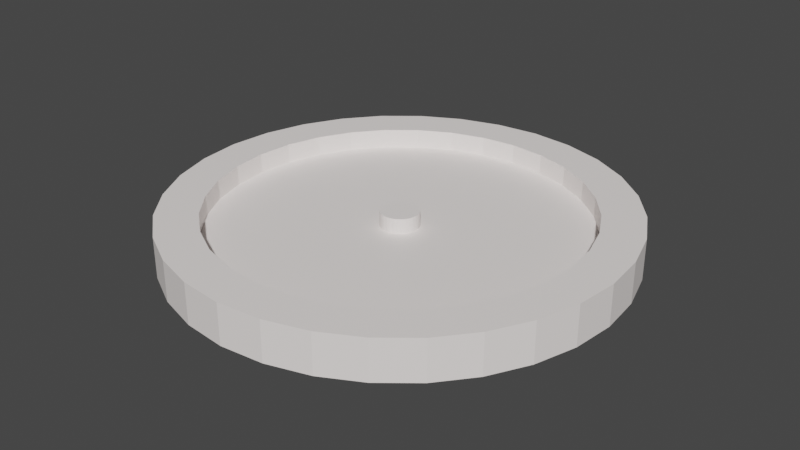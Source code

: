 # Source: barometr.blend  (saved by Blender 2.90.8; exported with 4.5.12 LTS)
import bpy
from mathutils import Matrix  # noqa: F401  (used for matrix-valued properties, if any)

bpy.ops.wm.read_factory_settings(use_empty=True)
scene = bpy.context.scene
scene.name = 'Scene'

# ---- collections
col_collection = bpy.data.collections.new('Collection'); scene.collection.children.link(col_collection)

# ---- materials (node trees are filled in below, after node groups)
mat_materia__001 = bpy.data.materials.new('Materiał.001')
mat_materia__001.use_transparent_shadow = False

# ---- material node trees
mat_materia__001.use_nodes = True; mat_materia__001.node_tree.nodes.clear()
_N = mat_materia__001.node_tree.nodes; _L = mat_materia__001.node_tree.links
n0 = _N.new('ShaderNodeBsdfPrincipled'); n0.name = 'Principled BSDF'; n0.location = (10, 300)
n0.distribution = 'GGX'
n0.subsurface_method = 'BURLEY'
n0.inputs[0].default_value = (1.0, 0.9348, 0.9068, 1.0)
n0.inputs[3].default_value = 1.45
n0.inputs[27].default_value = (0.0, 0.0, 0.0, 1.0)
n0.inputs[28].default_value = 1.0
n1 = _N.new('ShaderNodeOutputMaterial'); n1.name = 'Material Output'; n1.location = (300, 300)
_L.new(n0.outputs[0], n1.inputs[0])
n1.is_active_output = True

# ---- world
world_world = bpy.data.worlds.new('World'); scene.world = world_world
world_world.use_nodes = True; world_world.node_tree.nodes.clear()
_N = world_world.node_tree.nodes; _L = world_world.node_tree.links
n0 = _N.new('ShaderNodeOutputWorld'); n0.name = 'World Output'; n0.location = (300, 300)
n1 = _N.new('ShaderNodeBackground'); n1.name = 'Background'; n1.location = (10, 300)
n1.inputs[0].default_value = (0.05088, 0.05088, 0.05088, 1.0)
_L.new(n1.outputs[0], n0.inputs[0])
n0.is_active_output = True
world_world.color = (0.05088, 0.05088, 0.05088)
world_world.use_sun_shadow = False
world_world.sun_shadow_jitter_overblur = 0.0

# ---- meshes
me_walec_001 = bpy.data.meshes.new('Walec.001')
me_walec_001.from_pydata([(4.541e-09, 1.516, -1.03), (-5.762e-08, 1.239, -0.7553), (0.2957, 1.486, -1.03), (0.2417, 1.215, -0.7553), (0.58, 1.4, -1.03), (0.4741, 1.145, -0.7553), (0.842, 1.26, -1.03), (0.6883, 1.03, -0.7553), (1.072, 1.072, -1.03), (0.876, 0.876, -0.7553), (1.26, 0.842, -1.03), (1.03, 0.6883, -0.7553), (1.4, 0.58, -1.03), (1.145, 0.4741, -0.7553), (1.486, 0.2957, -1.03), (1.215, 0.2417, -0.7553), (1.516, -5.572e-08, -1.03), (1.239, -1.096e-07, -0.7553), (1.486, -0.2957, -1.03), (1.215, -0.2417, -0.7553), (1.4, -0.58, -1.03), (1.145, -0.4741, -0.7553), (1.26, -0.842, -1.03), (1.03, -0.6883, -0.7553), (1.072, -1.072, -1.03), (0.876, -0.876, -0.7553), (0.842, -1.26, -1.03), (0.6883, -1.03, -0.7553), (0.58, -1.4, -1.03), (0.4741, -1.145, -0.7553), (0.2957, -1.486, -1.03), (0.2417, -1.215, -0.7553), (-4.893e-07, -1.516, -1.03), (-4.354e-07, -1.239, -0.7553), (-0.2957, -1.486, -1.03), (-0.2417, -1.215, -0.7553), (-0.58, -1.4, -1.03), (-0.4741, -1.145, -0.7553), (-0.842, -1.26, -1.03), (-0.6883, -1.03, -0.7553), (-1.072, -1.072, -1.03), (-0.876, -0.876, -0.7553), (-1.26, -0.842, -1.03), (-1.03, -0.6883, -0.7553), (-1.4, -0.58, -1.03), (-1.145, -0.4741, -0.7553), (-1.486, -0.2957, -1.03), (-1.215, -0.2417, -0.7553), (-1.516, 1.293e-06, -1.03), (-1.239, 1.016e-06, -0.7553), (-1.486, 0.2957, -1.03), (-1.215, 0.2417, -0.7553), (-1.4, 0.58, -1.03), (-1.145, 0.4741, -0.7553), (-1.26, 0.842, -1.03), (-1.03, 0.6883, -0.7553), (-1.072, 1.072, -1.03), (-0.876, 0.876, -0.7553), (-0.842, 1.26, -1.03), (-0.6883, 1.03, -0.7553), (-0.58, 1.4, -1.03), (-0.4741, 1.145, -0.7553), (-0.2957, 1.486, -1.03), (-0.2417, 1.215, -0.7553), (0.2957, 1.486, -0.7553), (4.541e-09, 1.516, -0.7553), (0.58, 1.4, -0.7553), (0.842, 1.26, -0.7553), (1.072, 1.072, -0.7553), (1.26, 0.842, -0.7553), (1.4, 0.58, -0.7553), (1.486, 0.2957, -0.7553), (1.516, -5.572e-08, -0.7553), (1.486, -0.2957, -0.7553), (1.4, -0.58, -0.7553), (1.26, -0.842, -0.7553), (1.072, -1.072, -0.7553), (0.842, -1.26, -0.7553), (0.58, -1.4, -0.7553), (0.2957, -1.486, -0.7553), (-4.893e-07, -1.516, -0.7553), (-0.2957, -1.486, -0.7553), (-0.58, -1.4, -0.7553), (-0.842, -1.26, -0.7553), (-1.072, -1.072, -0.7553), (-1.26, -0.842, -0.7553), (-1.4, -0.58, -0.7553), (-1.486, -0.2957, -0.7553), (-1.516, 1.293e-06, -0.7553), (-1.486, 0.2957, -0.7553), (-1.4, 0.58, -0.7553), (-1.26, 0.842, -0.7553), (-1.072, 1.072, -0.7553), (-0.842, 1.26, -0.7553), (-0.58, 1.4, -0.7553), (-0.2957, 1.486, -0.7553), (-3.982e-07, 0.1286, -0.8891), (0.0251, 0.1262, -0.8891), (0.04923, 0.1188, -0.8891), (0.07147, 0.107, -0.8891), (0.09096, 0.09096, -0.8891), (0.107, 0.07147, -0.8891), (0.1188, 0.04923, -0.8891), (0.1262, 0.0251, -0.8891), (0.1286, -3.756e-07, -0.8891), (0.1262, -0.0251, -0.8891), (0.1188, -0.04923, -0.8891), (0.107, -0.07147, -0.8891), (0.09096, -0.09096, -0.8891), (0.07147, -0.107, -0.8891), (0.04923, -0.1188, -0.8891), (0.0251, -0.1262, -0.8891), (-1.443e-07, -0.1286, -0.8891), (-0.0251, -0.1262, -0.8891), (-0.04923, -0.1188, -0.8891), (-0.07147, -0.107, -0.8891), (-0.09096, -0.09096, -0.8891), (-0.107, -0.07147, -0.8891), (-0.1188, -0.04923, -0.8891), (-0.1262, -0.0251, -0.8891), (-0.1286, -8.563e-08, -0.8891), (-0.1262, 0.0251, -0.8891), (-0.1188, 0.04923, -0.8891), (-0.107, 0.07147, -0.8891), (-0.09096, 0.09096, -0.8891), (-0.07147, 0.107, -0.8891), (-0.04923, 0.1188, -0.8891), (-0.02509, 0.1262, -0.8891), (0.2417, 1.215, -0.8891), (-5.325e-08, 1.239, -0.8891), (0.4741, 1.145, -0.8891), (0.6883, 1.03, -0.8891), (0.876, 0.876, -0.8891), (1.03, 0.6883, -0.8891), (1.145, 0.4741, -0.8891), (1.215, 0.2417, -0.8891), (1.239, -1.096e-07, -0.8891), (1.215, -0.2417, -0.8891), (1.145, -0.4741, -0.8891), (1.03, -0.6883, -0.8891), (0.876, -0.876, -0.8891), (0.6883, -1.03, -0.8891), (0.4741, -1.145, -0.8891), (0.2417, -1.215, -0.8891), (-4.311e-07, -1.239, -0.8891), (-0.2417, -1.215, -0.8891), (-0.4741, -1.145, -0.8891), (-0.6883, -1.03, -0.8891), (-0.876, -0.876, -0.8891), (-1.03, -0.6883, -0.8891), (-1.145, -0.4741, -0.8891), (-1.215, -0.2417, -0.8891), (-1.239, 1.016e-06, -0.8891), (-1.215, 0.2417, -0.8891), (-1.145, 0.4741, -0.8891), (-1.03, 0.6883, -0.8891), (-0.876, 0.876, -0.8891), (-0.6883, 1.03, -0.8891), (-0.4741, 1.145, -0.8891), (-0.2417, 1.215, -0.8891), (-4.091e-07, 0.1286, -0.788), (0.0251, 0.1262, -0.788), (0.04923, 0.1188, -0.788), (0.07147, 0.107, -0.788), (0.09096, 0.09096, -0.788), (0.107, 0.07147, -0.788), (0.1188, 0.04923, -0.788), (0.1262, 0.0251, -0.788), (0.1286, -3.756e-07, -0.788), (0.1262, -0.0251, -0.788), (0.1188, -0.04923, -0.788), (0.107, -0.07147, -0.788), (0.09096, -0.09096, -0.788), (0.07147, -0.107, -0.788), (0.04923, -0.1188, -0.788), (0.0251, -0.1262, -0.788), (-1.552e-07, -0.1286, -0.788), (-0.0251, -0.1262, -0.788), (-0.04923, -0.1188, -0.788), (-0.07147, -0.107, -0.788), (-0.09096, -0.09096, -0.788), (-0.107, -0.07147, -0.788), (-0.1188, -0.04923, -0.788), (-0.1262, -0.0251, -0.788), (-0.1286, -8.563e-08, -0.788), (-0.1262, 0.0251, -0.788), (-0.1188, 0.04923, -0.788), (-0.107, 0.07147, -0.788), (-0.09096, 0.09096, -0.788), (-0.07147, 0.107, -0.788), (-0.04923, 0.1188, -0.788), (-0.02509, 0.1262, -0.788), (0.06592, -0.1102, -0.8842), (0.02513, -0.1271, -0.8842), (0.003054, -0.1293, -0.8842), (0.02513, -0.1271, -0.7953), (0.003054, -0.1293, -0.7953)], [(109, 192)], [(0, 65, 64, 2), (2, 64, 66, 4), (4, 66, 67, 6), (6, 67, 68, 8), (8, 68, 69, 10), (10, 69, 70, 12), (12, 70, 71, 14), (14, 71, 72, 16), (16, 72, 73, 18), (18, 73, 74, 20), (20, 74, 75, 22), (22, 75, 76, 24), (24, 76, 77, 26), (26, 77, 78, 28), (28, 78, 79, 30), (30, 79, 80, 32), (32, 80, 81, 34), (34, 81, 82, 36), (36, 82, 83, 38), (38, 83, 84, 40), (40, 84, 85, 42), (42, 85, 86, 44), (44, 86, 87, 46), (46, 87, 88, 48), (48, 88, 89, 50), (50, 89, 90, 52), (52, 90, 91, 54), (54, 91, 92, 56), (56, 92, 93, 58), (58, 93, 94, 60), (43, 41, 148, 149), (60, 94, 95, 62), (62, 95, 65, 0), (0, 2, 4, 6, 8, 10, 12, 14, 16, 18, 20, 22, 24, 26, 28, 30, 32, 34, 36, 38, 40, 42, 44, 46, 48, 50, 52, 54, 56, 58, 60, 62), (1, 3, 64, 65), (3, 5, 66, 64), (5, 7, 67, 66), (7, 9, 68, 67), (9, 11, 69, 68), (11, 13, 70, 69), (13, 15, 71, 70), (15, 17, 72, 71), (17, 19, 73, 72), (19, 21, 74, 73), (21, 23, 75, 74), (23, 25, 76, 75), (25, 27, 77, 76), (27, 29, 78, 77), (29, 31, 79, 78), (31, 33, 80, 79), (33, 35, 81, 80), (35, 37, 82, 81), (37, 39, 83, 82), (39, 41, 84, 83), (41, 43, 85, 84), (43, 45, 86, 85), (45, 47, 87, 86), (47, 49, 88, 87), (49, 51, 89, 88), (51, 53, 90, 89), (53, 55, 91, 90), (55, 57, 92, 91), (57, 59, 93, 92), (59, 61, 94, 93), (61, 63, 95, 94), (63, 1, 65, 95), (116, 115, 179, 180), (17, 15, 135, 136), (45, 43, 149, 150), (19, 17, 136, 137), (47, 45, 150, 151), (21, 19, 137, 138), (49, 47, 151, 152), (23, 21, 138, 139), (51, 49, 152, 153), (25, 23, 139, 140), (53, 51, 153, 154), (27, 25, 140, 141), (55, 53, 154, 155), (29, 27, 141, 142), (3, 1, 129, 128), (57, 55, 155, 156), (31, 29, 142, 143), (5, 3, 128, 130), (59, 57, 156, 157), (33, 31, 143, 144), (7, 5, 130, 131), (61, 59, 157, 158), (35, 33, 144, 145), (9, 7, 131, 132), (63, 61, 158, 159), (37, 35, 145, 146), (11, 9, 132, 133), (1, 63, 159, 129), (39, 37, 146, 147), (13, 11, 133, 134), (41, 39, 147, 148), (15, 13, 134, 135), (96, 97, 128, 129), (97, 98, 130, 128), (98, 99, 131, 130), (99, 100, 132, 131), (100, 101, 133, 132), (101, 102, 134, 133), (102, 103, 135, 134), (103, 104, 136, 135), (104, 105, 137, 136), (105, 106, 138, 137), (106, 107, 139, 138), (107, 108, 140, 139), (108, 109, 141, 140), (109, 110, 142, 141), (110, 111, 143, 142), (111, 112, 144, 143), (112, 113, 145, 144), (113, 114, 146, 145), (114, 115, 147, 146), (115, 116, 148, 147), (116, 117, 149, 148), (117, 118, 150, 149), (118, 119, 151, 150), (119, 120, 152, 151), (120, 121, 153, 152), (121, 122, 154, 153), (122, 123, 155, 154), (123, 124, 156, 155), (124, 125, 157, 156), (125, 126, 158, 157), (126, 127, 159, 158), (127, 96, 129, 159), (161, 160, 191, 190, 189, 188, 187, 186, 185, 184, 183, 182, 181, 180, 179, 178, 177, 176, 175, 174, 173, 172, 171, 170, 169, 168, 167, 166, 165, 164, 163, 162), (103, 102, 166, 167), (117, 116, 180, 181), (104, 103, 167, 168), (118, 117, 181, 182), (105, 104, 168, 169), (119, 118, 182, 183), (106, 105, 169, 170), (120, 119, 183, 184), (107, 106, 170, 171), (121, 120, 184, 185), (108, 107, 171, 172), (122, 121, 185, 186), (109, 108, 172, 173), (123, 122, 186, 187), (110, 109, 173, 174), (97, 96, 160, 161), (124, 123, 187, 188), (111, 110, 174, 175), (98, 97, 161, 162), (125, 124, 188, 189), (112, 111, 193, 194), (99, 98, 162, 163), (126, 125, 189, 190), (113, 112, 176, 177), (100, 99, 163, 164), (127, 126, 190, 191), (114, 113, 177, 178), (101, 100, 164, 165), (96, 127, 191, 160), (115, 114, 178, 179), (102, 101, 165, 166), (194, 193, 195, 196), (175, 176, 196, 195), (111, 175, 195, 193), (176, 112, 194, 196)])
_uv = me_walec_001.uv_layers.new(name='MapaUV')
_uv.uv.foreach_set('vector', [1.0, 0.5, 1.0, 1.0, 0.9688, 1.0, 0.9688, 0.5, 0.9688, 0.5, 0.9688, 1.0, 0.9375, 1.0, 0.9375, 0.5, 0.9375, 0.5, 0.9375, 1.0, 0.9062, 1.0, 0.9062, 0.5, 0.9062, 0.5, 0.9062, 1.0, 0.875, 1.0, 0.875, 0.5, 0.875, 0.5, 0.875, 1.0, 0.8438, 1.0, 0.8438, 0.5, 0.8438, 0.5, 0.8438, 1.0, 0.8125, 1.0, 0.8125, 0.5, 0.8125, 0.5, 0.8125, 1.0, 0.7812, 1.0, 0.7812, 0.5, 0.7812, 0.5, 0.7812, 1.0, 0.75, 1.0, 0.75, 0.5, 0.75, 0.5, 0.75, 1.0, 0.7188, 1.0, 0.7188, 0.5, 0.7188, 0.5, 0.7188, 1.0, 0.6875, 1.0, 0.6875, 0.5, 0.6875, 0.5, 0.6875, 1.0, 0.6562, 1.0, 0.6562, 0.5, 0.6562, 0.5, 0.6562, 1.0, 0.625, 1.0, 0.625, 0.5, 0.625, 0.5, 0.625, 1.0, 0.5938, 1.0, 0.5938, 0.5, 0.5938, 0.5, 0.5938, 1.0, 0.5625, 1.0, 0.5625, 0.5, 0.5625, 0.5, 0.5625, 1.0, 0.5312, 1.0, 0.5312, 0.5, 0.5312, 0.5, 0.5312, 1.0, 0.5, 1.0, 0.5, 0.5, 0.5, 0.5, 0.5, 1.0, 0.4688, 1.0, 0.4688, 0.5, 0.4688, 0.5, 0.4688, 1.0, 0.4375, 1.0, 0.4375, 0.5, 0.4375, 0.5, 0.4375, 1.0, 0.4062, 1.0, 0.4062, 0.5, 0.4062, 0.5, 0.4062, 1.0, 0.375, 1.0, 0.375, 0.5, 0.375, 0.5, 0.375, 1.0, 0.3438, 1.0, 0.3438, 0.5, 0.3438, 0.5, 0.3438, 1.0, 0.3125, 1.0, 0.3125, 0.5, 0.3125, 0.5, 0.3125, 1.0, 0.2812, 1.0, 0.2812, 0.5, 0.2812, 0.5, 0.2812, 1.0, 0.25, 1.0, 0.25, 0.5, 0.25, 0.5, 0.25, 1.0, 0.2188, 1.0, 0.2188, 0.5, 0.2188, 0.5, 0.2188, 1.0, 0.1875, 1.0, 0.1875, 0.5, 0.1875, 0.5, 0.1875, 1.0, 0.1562, 1.0, 0.1562, 0.5, 0.1562, 0.5, 0.1562, 1.0, 0.125, 1.0, 0.125, 0.5, 0.125, 0.5, 0.125, 1.0, 0.09375, 1.0, 0.09375, 0.5, 0.09375, 0.5, 0.09375, 1.0, 0.0625, 1.0, 0.0625, 0.5, 0.08688, 0.141, 0.1113, 0.1113, 0.1113, 0.1113, 0.08688, 0.141, 0.0625, 0.5, 0.0625, 1.0, 0.03125, 1.0, 0.03125, 0.5, 0.03125, 0.5, 0.03125, 1.0, 0.0, 1.0, 0.0, 0.5, 0.75, 0.49, 0.7968, 0.4854, 0.8418, 0.4717, 0.8833, 0.4496, 0.9197, 0.4197, 0.9496, 0.3833, 0.9717, 0.3418, 0.9854, 0.2968, 0.99, 0.25, 0.9854, 0.2032, 0.9717, 0.1582, 0.9496, 0.1167, 0.9197, 0.08029, 0.8833, 0.05045, 0.8418, 0.02827, 0.7968, 0.01461, 0.75, 0.01, 0.7032, 0.01461, 0.6582, 0.02827, 0.6167, 0.05045, 0.5803, 0.08029, 0.5504, 0.1167, 0.5283, 0.1582, 0.5146, 0.2032, 0.51, 0.25, 0.5146, 0.2968, 0.5283, 0.3418, 0.5504, 0.3833, 0.5803, 0.4197, 0.6167, 0.4496, 0.6582, 0.4717, 0.7032, 0.4854, 0.25, 0.4462, 0.2883, 0.4424, 0.2968, 0.4854, 0.25, 0.49, 0.2883, 0.4424, 0.3251, 0.4312, 0.3418, 0.4717, 0.2968, 0.4854, 0.3251, 0.4312, 0.359, 0.4131, 0.3833, 0.4496, 0.3418, 0.4717, 0.359, 0.4131, 0.3887, 0.3887, 0.4197, 0.4197, 0.3833, 0.4496, 0.3887, 0.3887, 0.4131, 0.359, 0.4496, 0.3833, 0.4197, 0.4197, 0.4131, 0.359, 0.4312, 0.3251, 0.4717, 0.3418, 0.4496, 0.3833, 0.4312, 0.3251, 0.4424, 0.2883, 0.4854, 0.2968, 0.4717, 0.3418, 0.4424, 0.2883, 0.4462, 0.25, 0.49, 0.25, 0.4854, 0.2968, 0.4462, 0.25, 0.4424, 0.2117, 0.4854, 0.2032, 0.49, 0.25, 0.4424, 0.2117, 0.4312, 0.1749, 0.4717, 0.1582, 0.4854, 0.2032, 0.4312, 0.1749, 0.4131, 0.141, 0.4496, 0.1167, 0.4717, 0.1582, 0.4131, 0.141, 0.3887, 0.1113, 0.4197, 0.08029, 0.4496, 0.1167, 0.3887, 0.1113, 0.359, 0.08688, 0.3833, 0.05045, 0.4197, 0.08029, 0.359, 0.08688, 0.3251, 0.06876, 0.3418, 0.02827, 0.3833, 0.05045, 0.3251, 0.06876, 0.2883, 0.05759, 0.2968, 0.01461, 0.3418, 0.02827, 0.2883, 0.05759, 0.25, 0.05382, 0.25, 0.01, 0.2968, 0.01461, 0.25, 0.05382, 0.2117, 0.05759, 0.2032, 0.01461, 0.25, 0.01, 0.2117, 0.05759, 0.1749, 0.06876, 0.1582, 0.02827, 0.2032, 0.01461, 0.1749, 0.06876, 0.141, 0.08689, 0.1167, 0.05045, 0.1582, 0.02827, 0.141, 0.08689, 0.1113, 0.1113, 0.08029, 0.08029, 0.1167, 0.05045, 0.1113, 0.1113, 0.08688, 0.141, 0.05045, 0.1167, 0.08029, 0.08029, 0.08688, 0.141, 0.06876, 0.1749, 0.02827, 0.1582, 0.05045, 0.1167, 0.06876, 0.1749, 0.05759, 0.2117, 0.01461, 0.2032, 0.02827, 0.1582, 0.05759, 0.2117, 0.05382, 0.25, 0.01, 0.25, 0.01461, 0.2032, 0.05382, 0.25, 0.05759, 0.2883, 0.01461, 0.2968, 0.01, 0.25, 0.05759, 0.2883, 0.06876, 0.3251, 0.02827, 0.3418, 0.01461, 0.2968, 0.06876, 0.3251, 0.08689, 0.359, 0.05045, 0.3833, 0.02827, 0.3418, 0.08689, 0.359, 0.1113, 0.3887, 0.08029, 0.4197, 0.05045, 0.3833, 0.1113, 0.3887, 0.141, 0.4131, 0.1167, 0.4496, 0.08029, 0.4197, 0.141, 0.4131, 0.1749, 0.4312, 0.1582, 0.4717, 0.1167, 0.4496, 0.1749, 0.4312, 0.2117, 0.4424, 0.2032, 0.4854, 0.1582, 0.4717, 0.2117, 0.4424, 0.25, 0.4462, 0.25, 0.49, 0.2032, 0.4854, 0.2356, 0.2356, 0.2387, 0.2331, 0.2387, 0.2331, 0.2356, 0.2356, 0.4462, 0.25, 0.4424, 0.2883, 0.4424, 0.2883, 0.4462, 0.25, 0.06876, 0.1749, 0.08688, 0.141, 0.08688, 0.141, 0.06876, 0.1749, 0.4424, 0.2117, 0.4462, 0.25, 0.4462, 0.25, 0.4424, 0.2117, 0.05759, 0.2117, 0.06876, 0.1749, 0.06876, 0.1749, 0.05759, 0.2117, 0.4312, 0.1749, 0.4424, 0.2117, 0.4424, 0.2117, 0.4312, 0.1749, 0.05382, 0.25, 0.05759, 0.2117, 0.05759, 0.2117, 0.05382, 0.25, 0.4131, 0.141, 0.4312, 0.1749, 0.4312, 0.1749, 0.4131, 0.141, 0.05759, 0.2883, 0.05382, 0.25, 0.05382, 0.25, 0.05759, 0.2883, 0.3887, 0.1113, 0.4131, 0.141, 0.4131, 0.141, 0.3887, 0.1113, 0.06876, 0.3251, 0.05759, 0.2883, 0.05759, 0.2883, 0.06876, 0.3251, 0.359, 0.08688, 0.3887, 0.1113, 0.3887, 0.1113, 0.359, 0.08688, 0.08689, 0.359, 0.06876, 0.3251, 0.06876, 0.3251, 0.08689, 0.359, 0.3251, 0.06876, 0.359, 0.08688, 0.359, 0.08688, 0.3251, 0.06876, 0.2883, 0.4424, 0.25, 0.4462, 0.25, 0.4462, 0.2883, 0.4424, 0.1113, 0.3887, 0.08689, 0.359, 0.08689, 0.359, 0.1113, 0.3887, 0.2883, 0.05759, 0.3251, 0.06876, 0.3251, 0.06876, 0.2883, 0.05759, 0.3251, 0.4312, 0.2883, 0.4424, 0.2883, 0.4424, 0.3251, 0.4312, 0.141, 0.4131, 0.1113, 0.3887, 0.1113, 0.3887, 0.141, 0.4131, 0.25, 0.05382, 0.2883, 0.05759, 0.2883, 0.05759, 0.25, 0.05382, 0.359, 0.4131, 0.3251, 0.4312, 0.3251, 0.4312, 0.359, 0.4131, 0.1749, 0.4312, 0.141, 0.4131, 0.141, 0.4131, 0.1749, 0.4312, 0.2117, 0.05759, 0.25, 0.05382, 0.25, 0.05382, 0.2117, 0.05759, 0.3887, 0.3887, 0.359, 0.4131, 0.359, 0.4131, 0.3887, 0.3887, 0.2117, 0.4424, 0.1749, 0.4312, 0.1749, 0.4312, 0.2117, 0.4424, 0.1749, 0.06876, 0.2117, 0.05759, 0.2117, 0.05759, 0.1749, 0.06876, 0.4131, 0.359, 0.3887, 0.3887, 0.3887, 0.3887, 0.4131, 0.359, 0.25, 0.4462, 0.2117, 0.4424, 0.2117, 0.4424, 0.25, 0.4462, 0.141, 0.08689, 0.1749, 0.06876, 0.1749, 0.06876, 0.141, 0.08689, 0.4312, 0.3251, 0.4131, 0.359, 0.4131, 0.359, 0.4312, 0.3251, 0.1113, 0.1113, 0.141, 0.08689, 0.141, 0.08689, 0.1113, 0.1113, 0.4424, 0.2883, 0.4312, 0.3251, 0.4312, 0.3251, 0.4424, 0.2883, 0.25, 0.2704, 0.254, 0.27, 0.2883, 0.4424, 0.25, 0.4462, 0.254, 0.27, 0.2578, 0.2688, 0.3251, 0.4312, 0.2883, 0.4424, 0.2578, 0.2688, 0.2613, 0.2669, 0.359, 0.4131, 0.3251, 0.4312, 0.2613, 0.2669, 0.2644, 0.2644, 0.3887, 0.3887, 0.359, 0.4131, 0.2644, 0.2644, 0.2669, 0.2613, 0.4131, 0.359, 0.3887, 0.3887, 0.2669, 0.2613, 0.2688, 0.2578, 0.4312, 0.3251, 0.4131, 0.359, 0.2688, 0.2578, 0.27, 0.254, 0.4424, 0.2883, 0.4312, 0.3251, 0.27, 0.254, 0.2704, 0.25, 0.4462, 0.25, 0.4424, 0.2883, 0.2704, 0.25, 0.27, 0.246, 0.4424, 0.2117, 0.4462, 0.25, 0.27, 0.246, 0.2688, 0.2422, 0.4312, 0.1749, 0.4424, 0.2117, 0.2688, 0.2422, 0.2669, 0.2387, 0.4131, 0.141, 0.4312, 0.1749, 0.2669, 0.2387, 0.2644, 0.2356, 0.3887, 0.1113, 0.4131, 0.141, 0.2644, 0.2356, 0.2613, 0.2331, 0.359, 0.08688, 0.3887, 0.1113, 0.2613, 0.2331, 0.2578, 0.2312, 0.3251, 0.06876, 0.359, 0.08688, 0.2578, 0.2312, 0.254, 0.23, 0.2883, 0.05759, 0.3251, 0.06876, 0.254, 0.23, 0.25, 0.2296, 0.25, 0.05382, 0.2883, 0.05759, 0.25, 0.2296, 0.246, 0.23, 0.2117, 0.05759, 0.25, 0.05382, 0.246, 0.23, 0.2422, 0.2312, 0.1749, 0.06876, 0.2117, 0.05759, 0.2422, 0.2312, 0.2387, 0.2331, 0.141, 0.08689, 0.1749, 0.06876, 0.2387, 0.2331, 0.2356, 0.2356, 0.1113, 0.1113, 0.141, 0.08689, 0.2356, 0.2356, 0.2331, 0.2387, 0.08688, 0.141, 0.1113, 0.1113, 0.2331, 0.2387, 0.2312, 0.2422, 0.06876, 0.1749, 0.08688, 0.141, 0.2312, 0.2422, 0.23, 0.246, 0.05759, 0.2117, 0.06876, 0.1749, 0.23, 0.246, 0.2296, 0.25, 0.05382, 0.25, 0.05759, 0.2117, 0.2296, 0.25, 0.23, 0.254, 0.05759, 0.2883, 0.05382, 0.25, 0.23, 0.254, 0.2312, 0.2578, 0.06876, 0.3251, 0.05759, 0.2883, 0.2312, 0.2578, 0.2331, 0.2613, 0.08689, 0.359, 0.06876, 0.3251, 0.2331, 0.2613, 0.2356, 0.2644, 0.1113, 0.3887, 0.08689, 0.359, 0.2356, 0.2644, 0.2387, 0.2669, 0.141, 0.4131, 0.1113, 0.3887, 0.2387, 0.2669, 0.2422, 0.2688, 0.1749, 0.4312, 0.141, 0.4131, 0.2422, 0.2688, 0.246, 0.27, 0.2117, 0.4424, 0.1749, 0.4312, 0.246, 0.27, 0.25, 0.2704, 0.25, 0.4462, 0.2117, 0.4424, 0.254, 0.27, 0.25, 0.2704, 0.246, 0.27, 0.2422, 0.2688, 0.2387, 0.2669, 0.2356, 0.2644, 0.2331, 0.2613, 0.2312, 0.2578, 0.23, 0.254, 0.2296, 0.25, 0.23, 0.246, 0.2312, 0.2422, 0.2331, 0.2387, 0.2356, 0.2356, 0.2387, 0.2331, 0.2422, 0.2312, 0.246, 0.23, 0.25, 0.2296, 0.254, 0.23, 0.2578, 0.2312, 0.2613, 0.2331, 0.2644, 0.2356, 0.2669, 0.2387, 0.2688, 0.2422, 0.27, 0.246, 0.2704, 0.25, 0.27, 0.254, 0.2688, 0.2578, 0.2669, 0.2613, 0.2644, 0.2644, 0.2613, 0.2669, 0.2578, 0.2688, 0.27, 0.254, 0.2688, 0.2578, 0.2688, 0.2578, 0.27, 0.254, 0.2331, 0.2387, 0.2356, 0.2356, 0.2356, 0.2356, 0.2331, 0.2387, 0.2704, 0.25, 0.27, 0.254, 0.27, 0.254, 0.2704, 0.25, 0.2312, 0.2422, 0.2331, 0.2387, 0.2331, 0.2387, 0.2312, 0.2422, 0.27, 0.246, 0.2704, 0.25, 0.2704, 0.25, 0.27, 0.246, 0.23, 0.246, 0.2312, 0.2422, 0.2312, 0.2422, 0.23, 0.246, 0.2688, 0.2422, 0.27, 0.246, 0.27, 0.246, 0.2688, 0.2422, 0.2296, 0.25, 0.23, 0.246, 0.23, 0.246, 0.2296, 0.25, 0.2669, 0.2387, 0.2688, 0.2422, 0.2688, 0.2422, 0.2669, 0.2387, 0.23, 0.254, 0.2296, 0.25, 0.2296, 0.25, 0.23, 0.254, 0.2644, 0.2356, 0.2669, 0.2387, 0.2669, 0.2387, 0.2644, 0.2356, 0.2312, 0.2578, 0.23, 0.254, 0.23, 0.254, 0.2312, 0.2578, 0.2613, 0.2331, 0.2644, 0.2356, 0.2644, 0.2356, 0.2613, 0.2331, 0.2331, 0.2613, 0.2312, 0.2578, 0.2312, 0.2578, 0.2331, 0.2613, 0.2578, 0.2312, 0.2613, 0.2331, 0.2613, 0.2331, 0.2578, 0.2312, 0.254, 0.27, 0.25, 0.2704, 0.25, 0.2704, 0.254, 0.27, 0.2356, 0.2644, 0.2331, 0.2613, 0.2331, 0.2613, 0.2356, 0.2644, 0.254, 0.23, 0.2578, 0.2312, 0.2578, 0.2312, 0.254, 0.23, 0.2578, 0.2688, 0.254, 0.27, 0.254, 0.27, 0.2578, 0.2688, 0.2387, 0.2669, 0.2356, 0.2644, 0.2356, 0.2644, 0.2387, 0.2669, 0.25, 0.2296, 0.254, 0.23, 0.254, 0.23, 0.25, 0.2296, 0.2613, 0.2669, 0.2578, 0.2688, 0.2578, 0.2688, 0.2613, 0.2669, 0.2422, 0.2688, 0.2387, 0.2669, 0.2387, 0.2669, 0.2422, 0.2688, 0.246, 0.23, 0.25, 0.2296, 0.25, 0.2296, 0.246, 0.23, 0.2644, 0.2644, 0.2613, 0.2669, 0.2613, 0.2669, 0.2644, 0.2644, 0.246, 0.27, 0.2422, 0.2688, 0.2422, 0.2688, 0.246, 0.27, 0.2422, 0.2312, 0.246, 0.23, 0.246, 0.23, 0.2422, 0.2312, 0.2669, 0.2613, 0.2644, 0.2644, 0.2644, 0.2644, 0.2669, 0.2613, 0.25, 0.2704, 0.246, 0.27, 0.246, 0.27, 0.25, 0.2704, 0.2387, 0.2331, 0.2422, 0.2312, 0.2422, 0.2312, 0.2387, 0.2331, 0.2688, 0.2578, 0.2669, 0.2613, 0.2669, 0.2613, 0.2688, 0.2578, 0.25, 0.2296, 0.254, 0.23, 0.254, 0.23, 0.25, 0.2296, 0.254, 0.23, 0.25, 0.2296, 0.25, 0.2296, 0.254, 0.23, 0.254, 0.23, 0.254, 0.23, 0.254, 0.23, 0.254, 0.23, 0.25, 0.2296, 0.25, 0.2296, 0.25, 0.2296, 0.25, 0.2296])
me_walec_001.materials.append(mat_materia__001)
me_walec_001.use_remesh_fix_poles = True
me_walec_001.use_remesh_preserve_attributes = False
me_walec_001.use_mirror_vertex_groups = False
me_walec_001.update()

# ---- objects
ob_walec = bpy.data.objects.new('Walec', me_walec_001)

# ---- transforms, parenting, visibility, modifiers, constraints
ob_walec.location = (0.0, 0.0, 0.9896)
ob_walec.lineart.crease_threshold = 0.0

# ---- collection membership
col_collection.objects.link(ob_walec)

# ---- scene / render settings (as saved in the file)
scene.frame_start = 1; scene.frame_end = 250; scene.frame_set(1)
scene.render.engine = 'BLENDER_EEVEE_NEXT'
scene.cycles.use_denoising = False
scene.cycles.samples = 128
scene.cycles.sampling_pattern = 'TABULATED_SOBOL'
scene.cycles.use_adaptive_sampling = False
scene.cycles.use_light_tree = False
scene.view_settings.view_transform = 'Filmic'
bpy.context.view_layer.update()

# ---- added for rendering (the .blend has no active camera and no usable light): camera, sun
cam_auto = bpy.data.cameras.new('AutoCamera')
cam_auto.lens = 50.0
cam_auto.sensor_width = 36.0
cam_auto.clip_end = 1000.0
ob_auto_camera = bpy.data.objects.new('AutoCamera', cam_auto)
scene.collection.objects.link(ob_auto_camera)
ob_auto_camera.location = (3.97439, -4.76927, 3.27641)
ob_auto_camera.rotation_euler = (1.09748, -7.21219e-08, 0.694738)
scene.camera = ob_auto_camera
light_auto_sun = bpy.data.lights.new('AutoSun', 'SUN')
light_auto_sun.energy = 3.0
light_auto_sun.angle = 0.0523599
ob_auto_sun = bpy.data.objects.new('AutoSun', light_auto_sun)
scene.collection.objects.link(ob_auto_sun)
ob_auto_sun.rotation_euler = (0.872665, 0.174533, 0.523599)
bpy.context.view_layer.update()
